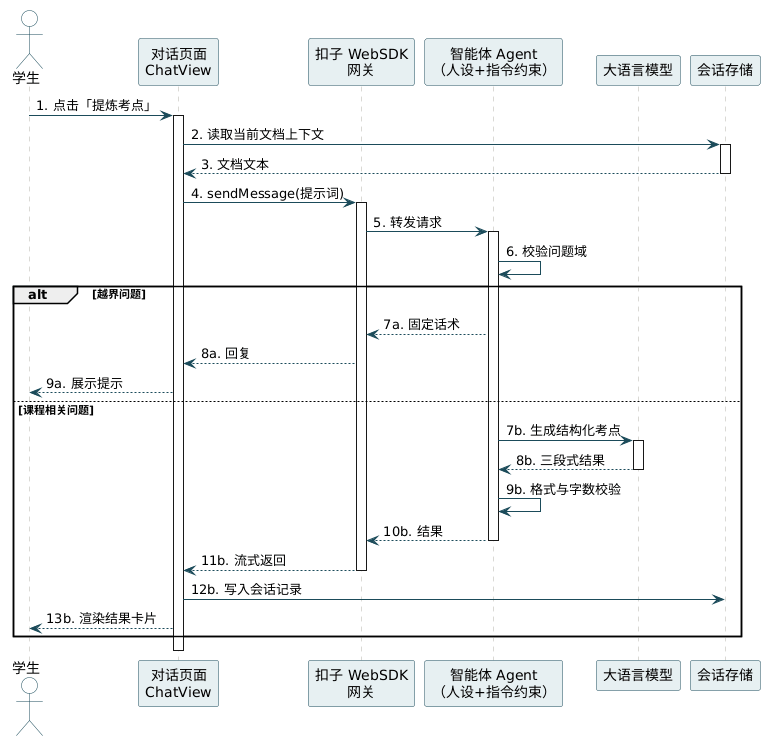

The diagram above was rendered by PlantUML. Its source (embedded in the PNG):
@startuml
skinparam defaultFontName "Microsoft YaHei"
skinparam shadowing false
skinparam sequence {
  ArrowColor #1B4B5A
  LifeLineBorderColor #B4B2A9
  ParticipantBackgroundColor #E7F0F2
  ParticipantBorderColor #1B4B5A
  ActorBackgroundColor #FFFFFF
  ActorBorderColor #1B4B5A
}

actor "学生" as U
participant "对话页面\nChatView" as W
participant "扣子 WebSDK\n网关" as S
participant "智能体 Agent\n（人设+指令约束）" as A
participant "大语言模型" as M
participant "会话存储" as D

U -> W : 1. 点击「提炼考点」
activate W
W -> D : 2. 读取当前文档上下文
activate D
D --> W : 3. 文档文本
deactivate D
W -> S : 4. sendMessage(提示词)
activate S
S -> A : 5. 转发请求
activate A
A -> A : 6. 校验问题域
alt 越界问题
  A --> S : 7a. 固定话术
  S --> W : 8a. 回复
  W --> U : 9a. 展示提示
else 课程相关问题
  A -> M : 7b. 生成结构化考点
  activate M
  M --> A : 8b. 三段式结果
  deactivate M
  A -> A : 9b. 格式与字数校验
  A --> S : 10b. 结果
  deactivate A
  S --> W : 11b. 流式返回
  deactivate S
  W -> D : 12b. 写入会话记录
  W --> U : 13b. 渲染结果卡片
end
deactivate W
@enduml